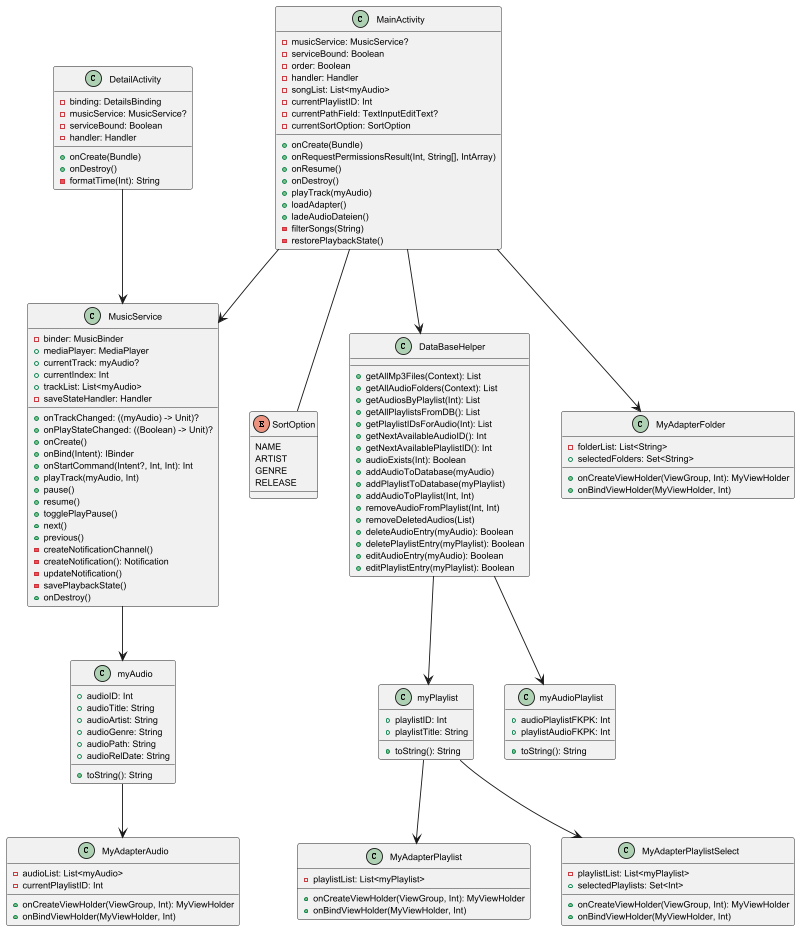

The diagram above was rendered by PlantUML. Its source (embedded in the PNG):
@startuml
skinparam classAttributeIconSize 8
skinparam defaultFontSize 10
skinparam classFontSize 10

class MainActivity {
- musicService: MusicService?
- serviceBound: Boolean
- order: Boolean
- handler: Handler
- songList: List<myAudio>
- currentPlaylistID: Int
- currentPathField: TextInputEditText?
- currentSortOption: SortOption
+ onCreate(Bundle)
+ onRequestPermissionsResult(Int, String[], IntArray)
+ onResume()
+ onDestroy()
+ playTrack(myAudio)
+ loadAdapter()
+ ladeAudioDateien()
- filterSongs(String)
- restorePlaybackState()
}

enum SortOption {
NAME
ARTIST
GENRE
RELEASE
}

MainActivity -- SortOption
MainActivity -down-> MusicService

class MusicService {
- binder: MusicBinder
+ mediaPlayer: MediaPlayer
+ currentTrack: myAudio?
+ currentIndex: Int
+ trackList: List<myAudio>
- saveStateHandler: Handler
+ onTrackChanged: ((myAudio) -> Unit)?
+ onPlayStateChanged: ((Boolean) -> Unit)?
+ onCreate()
+ onBind(Intent): IBinder
+ onStartCommand(Intent?, Int, Int): Int
+ playTrack(myAudio, Int)
+ pause()
+ resume()
+ togglePlayPause()
+ next()
+ previous()
- createNotificationChannel()
- createNotification(): Notification
- updateNotification()
- savePlaybackState()
+ onDestroy()
}

MusicService -down-> myAudio

class myAudio {
+ audioID: Int
+ audioTitle: String
+ audioArtist: String
+ audioGenre: String
+ audioPath: String
+ audioRelDate: String
+ toString(): String
}

MainActivity -down-> DataBaseHelper

class DataBaseHelper {
+ getAllMp3Files(Context): List
+ getAllAudioFolders(Context): List
+ getAudiosByPlaylist(Int): List
+ getAllPlaylistsFromDB(): List
+ getPlaylistIDsForAudio(Int): List
+ getNextAvailableAudioID(): Int
+ getNextAvailablePlaylistID(): Int
+ audioExists(Int): Boolean
+ addAudioToDatabase(myAudio)
+ addPlaylistToDatabase(myPlaylist)
+ addAudioToPlaylist(Int, Int)
+ removeAudioFromPlaylist(Int, Int)
+ removeDeletedAudios(List)
+ deleteAudioEntry(myAudio): Boolean
+ deletePlaylistEntry(myPlaylist): Boolean
+ editAudioEntry(myAudio): Boolean
+ editPlaylistEntry(myPlaylist): Boolean
}

DataBaseHelper -down-> myPlaylist

class myPlaylist {
+ playlistID: Int
+ playlistTitle: String
+ toString(): String
}

DataBaseHelper -down-> myAudioPlaylist

class myAudioPlaylist {
+ audioPlaylistFKPK: Int
+ playlistAudioFKPK: Int
+ toString(): String
}

class DetailActivity {
- binding: DetailsBinding
- musicService: MusicService?
- serviceBound: Boolean
- handler: Handler
+ onCreate(Bundle)
+ onDestroy()
- formatTime(Int): String
}

DetailActivity -down-> MusicService

myAudio -down-> MyAdapterAudio

class MyAdapterAudio {
- audioList: List<myAudio>
- currentPlaylistID: Int
+ onCreateViewHolder(ViewGroup, Int): MyViewHolder
+ onBindViewHolder(MyViewHolder, Int)
}

myPlaylist -down-> MyAdapterPlaylist

class MyAdapterPlaylist {
- playlistList: List<myPlaylist>
+ onCreateViewHolder(ViewGroup, Int): MyViewHolder
+ onBindViewHolder(MyViewHolder, Int)
}

myPlaylist -down-> MyAdapterPlaylistSelect

class MyAdapterPlaylistSelect {
- playlistList: List<myPlaylist>
+ selectedPlaylists: Set<Int>
+ onCreateViewHolder(ViewGroup, Int): MyViewHolder
+ onBindViewHolder(MyViewHolder, Int)
}

class MyAdapterFolder {
- folderList: List<String>
+ selectedFolders: Set<String>
+ onCreateViewHolder(ViewGroup, Int): MyViewHolder
+ onBindViewHolder(MyViewHolder, Int)
}

MainActivity -down-> MyAdapterFolder
@enduml